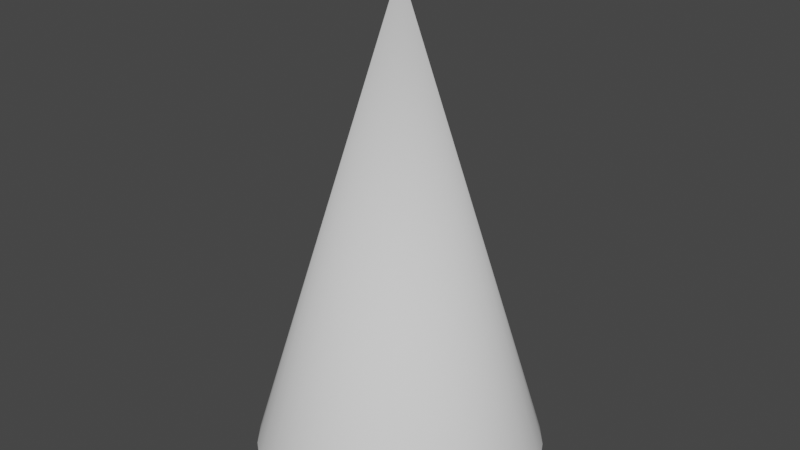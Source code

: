 # Source: lightShape.blend  (saved by Blender 3.0.42; exported with 4.5.12 LTS)
import bpy
from mathutils import Matrix  # noqa: F401  (used for matrix-valued properties, if any)

bpy.ops.wm.read_factory_settings(use_empty=True)
scene = bpy.context.scene
scene.name = 'Scene'

# ---- collections
col_collection = bpy.data.collections.new('Collection'); scene.collection.children.link(col_collection)

# ---- world
world_world = bpy.data.worlds.new('World'); scene.world = world_world
world_world.use_nodes = True; world_world.node_tree.nodes.clear()
_N = world_world.node_tree.nodes; _L = world_world.node_tree.links
n0 = _N.new('ShaderNodeOutputWorld'); n0.name = 'World Output'; n0.location = (300, 300)
n1 = _N.new('ShaderNodeBackground'); n1.name = 'Background'; n1.location = (10, 300)
n1.inputs[0].default_value = (0.05088, 0.05088, 0.05088, 1.0)
_L.new(n1.outputs[0], n0.inputs[0])
n0.is_active_output = True
world_world.color = (0.05088, 0.05088, 0.05088)
world_world.use_sun_shadow = False
world_world.sun_shadow_jitter_overblur = 0.0

# ---- meshes
me_cylinder = bpy.data.meshes.new('Cylinder')
me_cylinder.from_pydata([(0.0, 1.0, -1.662), (1.63e-08, -2.142e-08, 1.662), (0.1951, 0.9808, -1.662), (0.3827, 0.9239, -1.662), (0.5556, 0.8315, -1.662), (0.7071, 0.7071, -1.662), (0.8315, 0.5556, -1.662), (0.9239, 0.3827, -1.662), (0.9808, 0.1951, -1.662), (1.0, -4.371e-08, -1.662), (0.9808, -0.1951, -1.662), (0.9239, -0.3827, -1.662), (0.8315, -0.5556, -1.662), (0.7071, -0.7071, -1.662), (0.5556, -0.8315, -1.662), (0.3827, -0.9239, -1.662), (0.1951, -0.9808, -1.662), (-8.742e-08, -1.0, -1.662), (-0.1951, -0.9808, -1.662), (-0.3827, -0.9239, -1.662), (-0.5556, -0.8315, -1.662), (-0.7071, -0.7071, -1.662), (-0.8315, -0.5556, -1.662), (-0.9239, -0.3827, -1.662), (-0.9808, -0.1951, -1.662), (-1.0, 1.192e-08, -1.662), (-0.9808, 0.1951, -1.662), (-0.9239, 0.3827, -1.662), (-0.8315, 0.5556, -1.662), (-0.7071, 0.7071, -1.662), (-0.5556, 0.8315, -1.662), (-0.3827, 0.9239, -1.662), (-0.1951, 0.9808, -1.662)], [], [(0, 1, 2), (2, 1, 3), (3, 1, 4), (4, 1, 5), (5, 1, 6), (6, 1, 7), (7, 1, 8), (8, 1, 9), (9, 1, 10), (10, 1, 11), (11, 1, 12), (12, 1, 13), (13, 1, 14), (14, 1, 15), (15, 1, 16), (16, 1, 17), (17, 1, 18), (18, 1, 19), (19, 1, 20), (20, 1, 21), (21, 1, 22), (22, 1, 23), (23, 1, 24), (24, 1, 25), (25, 1, 26), (26, 1, 27), (27, 1, 28), (28, 1, 29), (29, 1, 30), (30, 1, 31), (31, 1, 32), (32, 1, 0)])
me_cylinder.polygons.foreach_set('use_smooth', [True] * 32)
_uv = me_cylinder.uv_layers.new(name='UVMap')
_uv.uv.foreach_set('vector', [1.0, 0.5, 0.9688, 1.0, 0.9688, 0.5, 0.9688, 0.5, 0.9375, 1.0, 0.9375, 0.5, 0.9375, 0.5, 0.9062, 1.0, 0.9062, 0.5, 0.9062, 0.5, 0.875, 1.0, 0.875, 0.5, 0.875, 0.5, 0.8438, 1.0, 0.8438, 0.5, 0.8438, 0.5, 0.8125, 1.0, 0.8125, 0.5, 0.8125, 0.5, 0.7812, 1.0, 0.7812, 0.5, 0.7812, 0.5, 0.75, 1.0, 0.75, 0.5, 0.75, 0.5, 0.7188, 1.0, 0.7188, 0.5, 0.7188, 0.5, 0.6875, 1.0, 0.6875, 0.5, 0.6875, 0.5, 0.6562, 1.0, 0.6562, 0.5, 0.6562, 0.5, 0.625, 1.0, 0.625, 0.5, 0.625, 0.5, 0.5938, 1.0, 0.5938, 0.5, 0.5938, 0.5, 0.5625, 1.0, 0.5625, 0.5, 0.5625, 0.5, 0.5312, 1.0, 0.5312, 0.5, 0.5312, 0.5, 0.5, 1.0, 0.5, 0.5, 0.5, 0.5, 0.4688, 1.0, 0.4688, 0.5, 0.4688, 0.5, 0.4375, 1.0, 0.4375, 0.5, 0.4375, 0.5, 0.4062, 1.0, 0.4062, 0.5, 0.4062, 0.5, 0.375, 1.0, 0.375, 0.5, 0.375, 0.5, 0.3438, 1.0, 0.3438, 0.5, 0.3438, 0.5, 0.3125, 1.0, 0.3125, 0.5, 0.3125, 0.5, 0.2812, 1.0, 0.2812, 0.5, 0.2812, 0.5, 0.25, 1.0, 0.25, 0.5, 0.25, 0.5, 0.2188, 1.0, 0.2188, 0.5, 0.2188, 0.5, 0.1875, 1.0, 0.1875, 0.5, 0.1875, 0.5, 0.1562, 1.0, 0.1562, 0.5, 0.1562, 0.5, 0.125, 1.0, 0.125, 0.5, 0.125, 0.5, 0.09375, 1.0, 0.09375, 0.5, 0.09375, 0.5, 0.0625, 1.0, 0.0625, 0.5, 0.0625, 0.5, 0.03125, 1.0, 0.03125, 0.5, 0.03125, 0.5, 0.0, 1.0, 0.0, 0.5])
me_cylinder.use_remesh_fix_poles = True
me_cylinder.use_remesh_preserve_attributes = False
me_cylinder.update()

# ---- objects
ob_cylinder = bpy.data.objects.new('Cylinder', me_cylinder)

# ---- transforms, parenting, visibility, modifiers, constraints
ob_cylinder.location = (0.0, 0.0, 0.2951)

# ---- collection membership
col_collection.objects.link(ob_cylinder)

# ---- scene / render settings (as saved in the file)
scene.frame_start = 1; scene.frame_end = 250; scene.frame_set(1)
scene.render.engine = 'BLENDER_EEVEE_NEXT'
scene.cycles.use_denoising = False
scene.cycles.sampling_pattern = 'TABULATED_SOBOL'
scene.cycles.use_light_tree = False
scene.view_settings.view_transform = 'Filmic'
bpy.context.view_layer.update()

# ---- added for rendering (the .blend has no active camera and no usable light): camera, sun
cam_auto = bpy.data.cameras.new('AutoCamera')
cam_auto.lens = 50.0
cam_auto.sensor_width = 36.0
cam_auto.clip_end = 1000.0
ob_auto_camera = bpy.data.objects.new('AutoCamera', cam_auto)
scene.collection.objects.link(ob_auto_camera)
ob_auto_camera.location = (4.03778, -4.84533, 3.5253)
ob_auto_camera.rotation_euler = (1.09748, -7.21219e-08, 0.694738)
scene.camera = ob_auto_camera
light_auto_sun = bpy.data.lights.new('AutoSun', 'SUN')
light_auto_sun.energy = 3.0
light_auto_sun.angle = 0.0523599
ob_auto_sun = bpy.data.objects.new('AutoSun', light_auto_sun)
scene.collection.objects.link(ob_auto_sun)
ob_auto_sun.rotation_euler = (0.872665, 0.174533, 0.523599)
bpy.context.view_layer.update()
